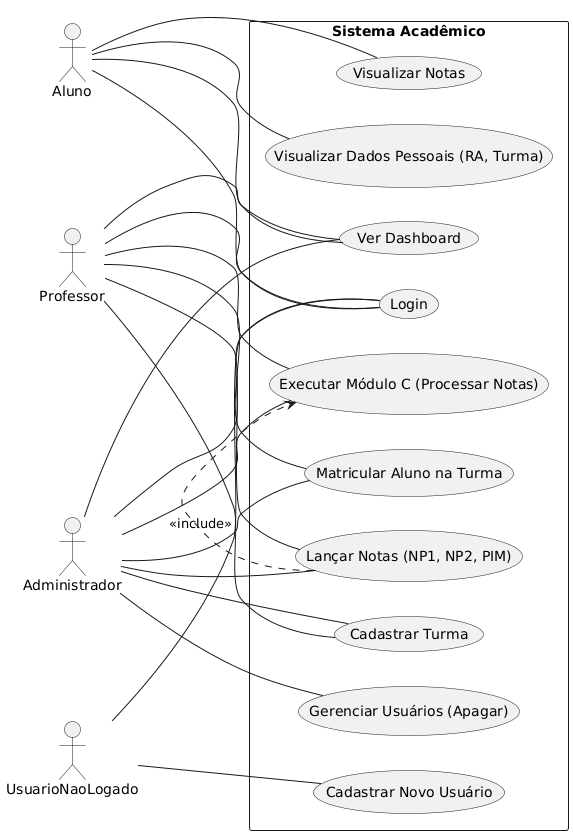

The diagram above was rendered by PlantUML. Its source (embedded in the PNG):
@startuml
left to right direction
skinparam packageStyle rectangle

actor Aluno
actor Professor
actor Administrador as Admin
actor UsuarioNaoLogado as NaoLogado

rectangle "Sistema Acadêmico" {
  usecase UC1 as "Login"
  usecase UC2 as "Visualizar Notas"
  usecase UC3 as "Visualizar Dados Pessoais (RA, Turma)"
  usecase UC4 as "Cadastrar Turma"
  usecase UC5 as "Matricular Aluno na Turma"
  usecase UC6 as "Lançar Notas (NP1, NP2, PIM)"
  usecase UC7 as "Executar Módulo C (Processar Notas)"
  usecase UC8 as "Gerenciar Usuários (Apagar)"
  usecase UC9 as "Ver Dashboard"
  usecase UC10 as "Cadastrar Novo Usuário"

  NaoLogado -- UC1
  NaoLogado -- UC10

  Aluno -- UC1
  Aluno -- UC2
  Aluno -- UC3
  Aluno -- UC9

  Professor -- UC1
  Professor -- UC4
  Professor -- UC5
  Professor -- UC6
  Professor -- UC7
  Professor -- UC9

  Admin -- UC1
  Admin -- UC4
  Admin -- UC5
  Admin -- UC6
  Admin -- UC7
  Admin -- UC8
  Admin -- UC9
  
  UC6 .> UC7 : <<include>>
}
@enduml